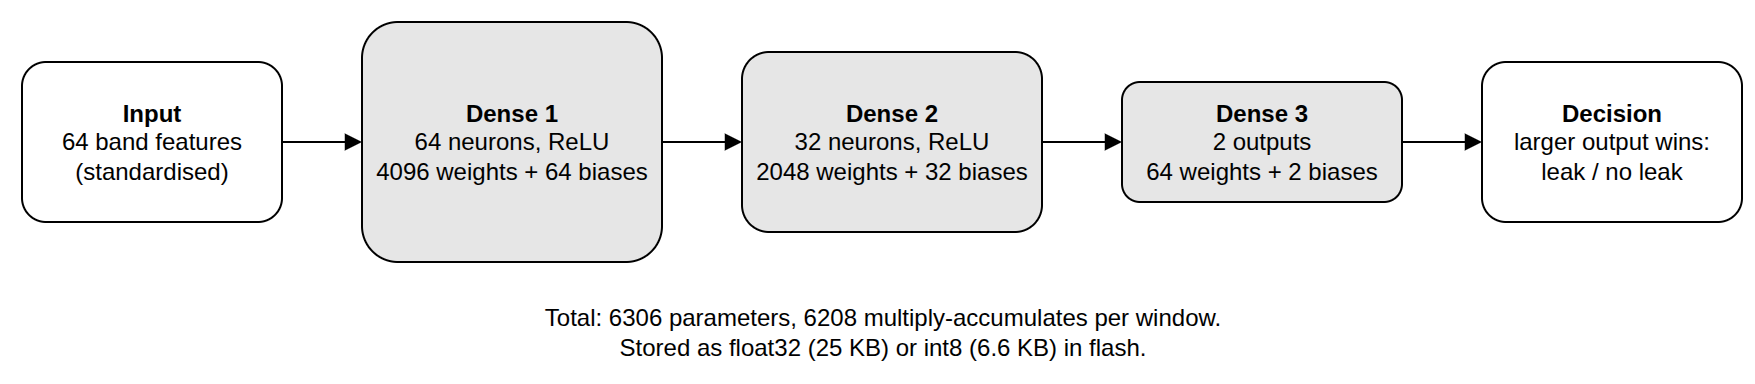

The diagram above was exported from draw.io. Its source (the exported page's mxGraphModel, read from the mxfile embedded in the PNG):
<mxGraphModel>
  <root>
    <mxCell id="0" />
    <mxCell id="1" parent="0" />
    <mxCell id="in" value="&lt;b&gt;Input&lt;/b&gt;&lt;br&gt;64 band features&lt;br&gt;(standardised)" style="rounded=1;whiteSpace=wrap;html=1;fillColor=#ffffff;strokeColor=#000000;fontColor=#000000;" vertex="1" parent="1">
      <mxGeometry x="20" y="60" width="130" height="80" as="geometry" />
    </mxCell>
    <mxCell id="d1" value="&lt;b&gt;Dense 1&lt;/b&gt;&lt;br&gt;64 neurons, ReLU&lt;br&gt;4096 weights + 64 biases" style="rounded=1;whiteSpace=wrap;html=1;fillColor=#e6e6e6;strokeColor=#000000;fontColor=#000000;" vertex="1" parent="1">
      <mxGeometry x="190" y="40" width="150" height="120" as="geometry" />
    </mxCell>
    <mxCell id="d2" value="&lt;b&gt;Dense 2&lt;/b&gt;&lt;br&gt;32 neurons, ReLU&lt;br&gt;2048 weights + 32 biases" style="rounded=1;whiteSpace=wrap;html=1;fillColor=#e6e6e6;strokeColor=#000000;fontColor=#000000;" vertex="1" parent="1">
      <mxGeometry x="380" y="55" width="150" height="90" as="geometry" />
    </mxCell>
    <mxCell id="d3" value="&lt;b&gt;Dense 3&lt;/b&gt;&lt;br&gt;2 outputs&lt;br&gt;64 weights + 2 biases" style="rounded=1;whiteSpace=wrap;html=1;fillColor=#e6e6e6;strokeColor=#000000;fontColor=#000000;" vertex="1" parent="1">
      <mxGeometry x="570" y="70" width="140" height="60" as="geometry" />
    </mxCell>
    <mxCell id="o" value="&lt;b&gt;Decision&lt;/b&gt;&lt;br&gt;larger output wins:&lt;br&gt;leak / no leak" style="rounded=1;whiteSpace=wrap;html=1;fillColor=#ffffff;strokeColor=#000000;fontColor=#000000;" vertex="1" parent="1">
      <mxGeometry x="750" y="60" width="130" height="80" as="geometry" />
    </mxCell>
    <mxCell id="a1" style="html=1;endArrow=block;endFill=1;strokeColor=#000000;" edge="1" parent="1" source="in" target="d1">
      <mxGeometry relative="1" as="geometry" />
    </mxCell>
    <mxCell id="a2" style="html=1;endArrow=block;endFill=1;strokeColor=#000000;" edge="1" parent="1" source="d1" target="d2">
      <mxGeometry relative="1" as="geometry" />
    </mxCell>
    <mxCell id="a3" style="html=1;endArrow=block;endFill=1;strokeColor=#000000;" edge="1" parent="1" source="d2" target="d3">
      <mxGeometry relative="1" as="geometry" />
    </mxCell>
    <mxCell id="a4" style="html=1;endArrow=block;endFill=1;strokeColor=#000000;" edge="1" parent="1" source="d3" target="o">
      <mxGeometry relative="1" as="geometry" />
    </mxCell>
    <mxCell id="note" value="Total: 6306 parameters, 6208 multiply-accumulates per window.&lt;br&gt;Stored as float32 (25 KB) or int8 (6.6 KB) in flash." style="text;html=1;align=center;verticalAlign=middle;fontColor=#000000;" vertex="1" parent="1">
      <mxGeometry x="190" y="175" width="520" height="40" as="geometry" />
    </mxCell>
  </root>
</mxGraphModel>